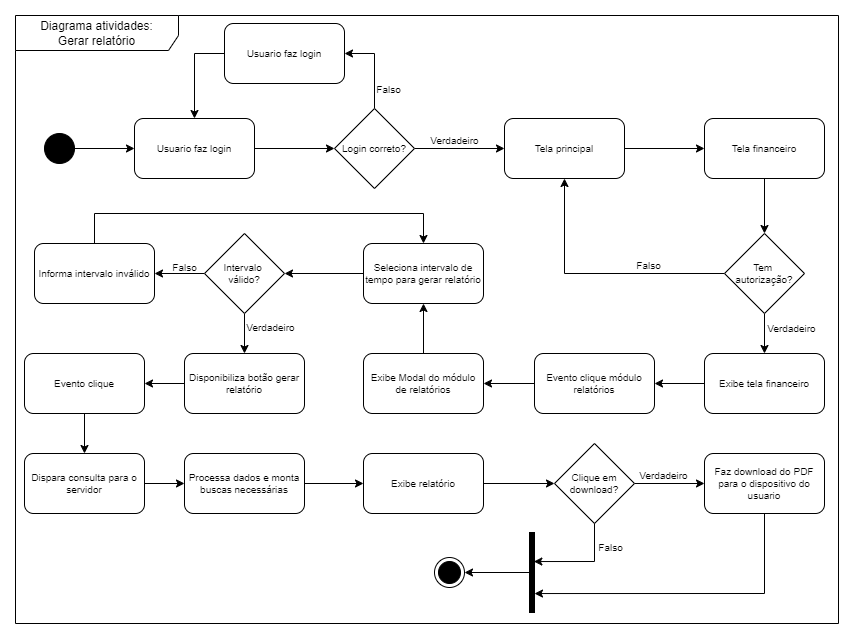

The diagram above was exported from draw.io. Its source (the exported page's mxGraphModel, read from the mxfile embedded in the PNG):
<mxGraphModel dx="1434" dy="778" grid="1" gridSize="10" guides="1" tooltips="1" connect="1" arrows="1" fold="1" page="1" pageScale="1" pageWidth="827" pageHeight="1169" math="0" shadow="0">
  <root>
    <mxCell id="0" />
    <mxCell id="1" parent="0" />
    <mxCell id="86fRKVhWkx9RXHk3TfbC-3" value="" style="edgeStyle=orthogonalEdgeStyle;rounded=0;orthogonalLoop=1;jettySize=auto;html=1;" edge="1" parent="1" source="86fRKVhWkx9RXHk3TfbC-1" target="86fRKVhWkx9RXHk3TfbC-2">
      <mxGeometry relative="1" as="geometry" />
    </mxCell>
    <mxCell id="86fRKVhWkx9RXHk3TfbC-1" value="" style="ellipse;fillColor=strokeColor;html=1;" vertex="1" parent="1">
      <mxGeometry x="30" y="120" width="30" height="30" as="geometry" />
    </mxCell>
    <mxCell id="86fRKVhWkx9RXHk3TfbC-5" value="" style="edgeStyle=orthogonalEdgeStyle;rounded=0;orthogonalLoop=1;jettySize=auto;html=1;" edge="1" parent="1" source="86fRKVhWkx9RXHk3TfbC-2" target="86fRKVhWkx9RXHk3TfbC-4">
      <mxGeometry relative="1" as="geometry" />
    </mxCell>
    <mxCell id="86fRKVhWkx9RXHk3TfbC-2" value="Usuario faz login" style="rounded=1;whiteSpace=wrap;html=1;fontSize=10;" vertex="1" parent="1">
      <mxGeometry x="120" y="105" width="120" height="60" as="geometry" />
    </mxCell>
    <mxCell id="86fRKVhWkx9RXHk3TfbC-10" style="edgeStyle=orthogonalEdgeStyle;rounded=0;orthogonalLoop=1;jettySize=auto;html=1;" edge="1" parent="1" source="86fRKVhWkx9RXHk3TfbC-4" target="86fRKVhWkx9RXHk3TfbC-7">
      <mxGeometry relative="1" as="geometry">
        <Array as="points">
          <mxPoint x="360" y="40" />
        </Array>
      </mxGeometry>
    </mxCell>
    <mxCell id="86fRKVhWkx9RXHk3TfbC-15" value="" style="edgeStyle=orthogonalEdgeStyle;rounded=0;orthogonalLoop=1;jettySize=auto;html=1;" edge="1" parent="1" source="86fRKVhWkx9RXHk3TfbC-4" target="86fRKVhWkx9RXHk3TfbC-14">
      <mxGeometry relative="1" as="geometry" />
    </mxCell>
    <mxCell id="86fRKVhWkx9RXHk3TfbC-4" value="Login correto?" style="rhombus;fontSize=10;" vertex="1" parent="1">
      <mxGeometry x="320" y="95" width="80" height="80" as="geometry" />
    </mxCell>
    <mxCell id="86fRKVhWkx9RXHk3TfbC-11" style="edgeStyle=orthogonalEdgeStyle;rounded=0;orthogonalLoop=1;jettySize=auto;html=1;entryX=0.5;entryY=0;entryDx=0;entryDy=0;" edge="1" parent="1" source="86fRKVhWkx9RXHk3TfbC-7" target="86fRKVhWkx9RXHk3TfbC-2">
      <mxGeometry relative="1" as="geometry">
        <Array as="points">
          <mxPoint x="180" y="40" />
        </Array>
      </mxGeometry>
    </mxCell>
    <mxCell id="86fRKVhWkx9RXHk3TfbC-7" value="Usuario faz login" style="rounded=1;whiteSpace=wrap;html=1;fontSize=10;" vertex="1" parent="1">
      <mxGeometry x="210" y="10" width="120" height="60" as="geometry" />
    </mxCell>
    <mxCell id="86fRKVhWkx9RXHk3TfbC-12" value="Falso" style="text;html=1;align=center;verticalAlign=middle;resizable=0;points=[];autosize=1;strokeColor=none;fillColor=none;fontSize=10;" vertex="1" parent="1">
      <mxGeometry x="349" y="61" width="50" height="30" as="geometry" />
    </mxCell>
    <mxCell id="86fRKVhWkx9RXHk3TfbC-18" value="" style="edgeStyle=orthogonalEdgeStyle;rounded=0;orthogonalLoop=1;jettySize=auto;html=1;" edge="1" parent="1" source="86fRKVhWkx9RXHk3TfbC-14" target="86fRKVhWkx9RXHk3TfbC-17">
      <mxGeometry relative="1" as="geometry" />
    </mxCell>
    <mxCell id="86fRKVhWkx9RXHk3TfbC-14" value="Tela principal" style="rounded=1;whiteSpace=wrap;html=1;fontSize=10;" vertex="1" parent="1">
      <mxGeometry x="490" y="105" width="120" height="60" as="geometry" />
    </mxCell>
    <mxCell id="86fRKVhWkx9RXHk3TfbC-16" value="Verdadeiro" style="text;html=1;align=center;verticalAlign=middle;resizable=0;points=[];autosize=1;strokeColor=none;fillColor=none;fontSize=10;" vertex="1" parent="1">
      <mxGeometry x="405" y="112" width="70" height="30" as="geometry" />
    </mxCell>
    <mxCell id="86fRKVhWkx9RXHk3TfbC-20" value="" style="edgeStyle=orthogonalEdgeStyle;rounded=0;orthogonalLoop=1;jettySize=auto;html=1;" edge="1" parent="1" source="86fRKVhWkx9RXHk3TfbC-17" target="86fRKVhWkx9RXHk3TfbC-19">
      <mxGeometry relative="1" as="geometry" />
    </mxCell>
    <mxCell id="86fRKVhWkx9RXHk3TfbC-17" value="Tela financeiro" style="rounded=1;whiteSpace=wrap;html=1;fontSize=10;" vertex="1" parent="1">
      <mxGeometry x="690" y="105" width="120" height="60" as="geometry" />
    </mxCell>
    <mxCell id="86fRKVhWkx9RXHk3TfbC-21" style="edgeStyle=orthogonalEdgeStyle;rounded=0;orthogonalLoop=1;jettySize=auto;html=1;" edge="1" parent="1" source="86fRKVhWkx9RXHk3TfbC-19" target="86fRKVhWkx9RXHk3TfbC-14">
      <mxGeometry relative="1" as="geometry" />
    </mxCell>
    <mxCell id="86fRKVhWkx9RXHk3TfbC-24" value="" style="edgeStyle=orthogonalEdgeStyle;rounded=0;orthogonalLoop=1;jettySize=auto;html=1;" edge="1" parent="1" source="86fRKVhWkx9RXHk3TfbC-19" target="86fRKVhWkx9RXHk3TfbC-23">
      <mxGeometry relative="1" as="geometry" />
    </mxCell>
    <mxCell id="86fRKVhWkx9RXHk3TfbC-19" value="Tem &#10;autorização?" style="rhombus;fontSize=10;" vertex="1" parent="1">
      <mxGeometry x="710" y="220" width="80" height="80" as="geometry" />
    </mxCell>
    <mxCell id="86fRKVhWkx9RXHk3TfbC-22" value="Falso" style="text;html=1;align=center;verticalAlign=middle;resizable=0;points=[];autosize=1;strokeColor=none;fillColor=none;fontSize=10;" vertex="1" parent="1">
      <mxGeometry x="609" y="237" width="50" height="30" as="geometry" />
    </mxCell>
    <mxCell id="86fRKVhWkx9RXHk3TfbC-27" value="" style="edgeStyle=orthogonalEdgeStyle;rounded=0;orthogonalLoop=1;jettySize=auto;html=1;" edge="1" parent="1" source="86fRKVhWkx9RXHk3TfbC-23" target="86fRKVhWkx9RXHk3TfbC-26">
      <mxGeometry relative="1" as="geometry" />
    </mxCell>
    <mxCell id="86fRKVhWkx9RXHk3TfbC-23" value="Exibe tela financeiro" style="rounded=1;whiteSpace=wrap;html=1;fontSize=10;" vertex="1" parent="1">
      <mxGeometry x="690" y="340" width="120" height="60" as="geometry" />
    </mxCell>
    <mxCell id="86fRKVhWkx9RXHk3TfbC-25" value="Verdadeiro" style="text;html=1;align=center;verticalAlign=middle;resizable=0;points=[];autosize=1;strokeColor=none;fillColor=none;fontSize=10;" vertex="1" parent="1">
      <mxGeometry x="742" y="300" width="70" height="30" as="geometry" />
    </mxCell>
    <mxCell id="86fRKVhWkx9RXHk3TfbC-29" value="" style="edgeStyle=orthogonalEdgeStyle;rounded=0;orthogonalLoop=1;jettySize=auto;html=1;" edge="1" parent="1" source="86fRKVhWkx9RXHk3TfbC-26" target="86fRKVhWkx9RXHk3TfbC-28">
      <mxGeometry relative="1" as="geometry" />
    </mxCell>
    <mxCell id="86fRKVhWkx9RXHk3TfbC-26" value="Evento clique módulo relatórios" style="rounded=1;whiteSpace=wrap;html=1;fontSize=10;" vertex="1" parent="1">
      <mxGeometry x="520" y="340" width="120" height="60" as="geometry" />
    </mxCell>
    <mxCell id="86fRKVhWkx9RXHk3TfbC-31" value="" style="edgeStyle=orthogonalEdgeStyle;rounded=0;orthogonalLoop=1;jettySize=auto;html=1;" edge="1" parent="1" source="86fRKVhWkx9RXHk3TfbC-28" target="86fRKVhWkx9RXHk3TfbC-30">
      <mxGeometry relative="1" as="geometry" />
    </mxCell>
    <mxCell id="86fRKVhWkx9RXHk3TfbC-28" value="Exibe Modal do módulo de relatórios" style="rounded=1;whiteSpace=wrap;html=1;fontSize=10;" vertex="1" parent="1">
      <mxGeometry x="349" y="340" width="120" height="60" as="geometry" />
    </mxCell>
    <mxCell id="86fRKVhWkx9RXHk3TfbC-33" value="" style="edgeStyle=orthogonalEdgeStyle;rounded=0;orthogonalLoop=1;jettySize=auto;html=1;" edge="1" parent="1" source="86fRKVhWkx9RXHk3TfbC-30" target="86fRKVhWkx9RXHk3TfbC-32">
      <mxGeometry relative="1" as="geometry" />
    </mxCell>
    <mxCell id="86fRKVhWkx9RXHk3TfbC-30" value="Seleciona intervalo de tempo para gerar relatório" style="rounded=1;whiteSpace=wrap;html=1;fontSize=10;" vertex="1" parent="1">
      <mxGeometry x="349" y="230" width="120" height="60" as="geometry" />
    </mxCell>
    <mxCell id="86fRKVhWkx9RXHk3TfbC-36" value="" style="edgeStyle=orthogonalEdgeStyle;rounded=0;orthogonalLoop=1;jettySize=auto;html=1;" edge="1" parent="1" source="86fRKVhWkx9RXHk3TfbC-32" target="86fRKVhWkx9RXHk3TfbC-34">
      <mxGeometry relative="1" as="geometry" />
    </mxCell>
    <mxCell id="86fRKVhWkx9RXHk3TfbC-39" value="" style="edgeStyle=orthogonalEdgeStyle;rounded=0;orthogonalLoop=1;jettySize=auto;html=1;" edge="1" parent="1" source="86fRKVhWkx9RXHk3TfbC-32" target="86fRKVhWkx9RXHk3TfbC-38">
      <mxGeometry relative="1" as="geometry" />
    </mxCell>
    <mxCell id="86fRKVhWkx9RXHk3TfbC-32" value="Intervalo &#10;válido?" style="rhombus;fontSize=10;" vertex="1" parent="1">
      <mxGeometry x="190" y="220" width="80" height="80" as="geometry" />
    </mxCell>
    <mxCell id="86fRKVhWkx9RXHk3TfbC-35" style="edgeStyle=orthogonalEdgeStyle;rounded=0;orthogonalLoop=1;jettySize=auto;html=1;" edge="1" parent="1" source="86fRKVhWkx9RXHk3TfbC-34" target="86fRKVhWkx9RXHk3TfbC-30">
      <mxGeometry relative="1" as="geometry">
        <Array as="points">
          <mxPoint x="80" y="200" />
          <mxPoint x="409" y="200" />
        </Array>
      </mxGeometry>
    </mxCell>
    <mxCell id="86fRKVhWkx9RXHk3TfbC-34" value="Informa intervalo inválido" style="rounded=1;whiteSpace=wrap;html=1;fontSize=10;" vertex="1" parent="1">
      <mxGeometry x="20" y="230" width="120" height="60" as="geometry" />
    </mxCell>
    <mxCell id="86fRKVhWkx9RXHk3TfbC-37" value="Falso" style="text;html=1;align=center;verticalAlign=middle;resizable=0;points=[];autosize=1;strokeColor=none;fillColor=none;fontSize=10;" vertex="1" parent="1">
      <mxGeometry x="145" y="239" width="50" height="30" as="geometry" />
    </mxCell>
    <mxCell id="86fRKVhWkx9RXHk3TfbC-42" value="" style="edgeStyle=orthogonalEdgeStyle;rounded=0;orthogonalLoop=1;jettySize=auto;html=1;" edge="1" parent="1" source="86fRKVhWkx9RXHk3TfbC-38" target="86fRKVhWkx9RXHk3TfbC-41">
      <mxGeometry relative="1" as="geometry" />
    </mxCell>
    <mxCell id="86fRKVhWkx9RXHk3TfbC-38" value="Disponibiliza botão gerar relatório" style="rounded=1;whiteSpace=wrap;html=1;fontSize=10;" vertex="1" parent="1">
      <mxGeometry x="170" y="340" width="120" height="60" as="geometry" />
    </mxCell>
    <mxCell id="86fRKVhWkx9RXHk3TfbC-40" value="Verdadeiro" style="text;html=1;align=center;verticalAlign=middle;resizable=0;points=[];autosize=1;strokeColor=none;fillColor=none;fontSize=10;" vertex="1" parent="1">
      <mxGeometry x="221" y="299" width="70" height="30" as="geometry" />
    </mxCell>
    <mxCell id="86fRKVhWkx9RXHk3TfbC-44" value="" style="edgeStyle=orthogonalEdgeStyle;rounded=0;orthogonalLoop=1;jettySize=auto;html=1;" edge="1" parent="1" source="86fRKVhWkx9RXHk3TfbC-41" target="86fRKVhWkx9RXHk3TfbC-43">
      <mxGeometry relative="1" as="geometry" />
    </mxCell>
    <mxCell id="86fRKVhWkx9RXHk3TfbC-41" value="Evento clique" style="rounded=1;whiteSpace=wrap;html=1;fontSize=10;" vertex="1" parent="1">
      <mxGeometry x="10" y="340" width="120" height="60" as="geometry" />
    </mxCell>
    <mxCell id="86fRKVhWkx9RXHk3TfbC-46" value="" style="edgeStyle=orthogonalEdgeStyle;rounded=0;orthogonalLoop=1;jettySize=auto;html=1;" edge="1" parent="1" source="86fRKVhWkx9RXHk3TfbC-43" target="86fRKVhWkx9RXHk3TfbC-45">
      <mxGeometry relative="1" as="geometry" />
    </mxCell>
    <mxCell id="86fRKVhWkx9RXHk3TfbC-43" value="Dispara consulta para o servidor" style="rounded=1;whiteSpace=wrap;html=1;fontSize=10;" vertex="1" parent="1">
      <mxGeometry x="10" y="440" width="120" height="60" as="geometry" />
    </mxCell>
    <mxCell id="86fRKVhWkx9RXHk3TfbC-48" value="" style="edgeStyle=orthogonalEdgeStyle;rounded=0;orthogonalLoop=1;jettySize=auto;html=1;" edge="1" parent="1" source="86fRKVhWkx9RXHk3TfbC-45" target="86fRKVhWkx9RXHk3TfbC-47">
      <mxGeometry relative="1" as="geometry" />
    </mxCell>
    <mxCell id="86fRKVhWkx9RXHk3TfbC-45" value="Processa dados e monta buscas necessárias" style="rounded=1;whiteSpace=wrap;html=1;fontSize=10;" vertex="1" parent="1">
      <mxGeometry x="170" y="440" width="120" height="60" as="geometry" />
    </mxCell>
    <mxCell id="86fRKVhWkx9RXHk3TfbC-50" value="" style="edgeStyle=orthogonalEdgeStyle;rounded=0;orthogonalLoop=1;jettySize=auto;html=1;" edge="1" parent="1" source="86fRKVhWkx9RXHk3TfbC-47" target="86fRKVhWkx9RXHk3TfbC-49">
      <mxGeometry relative="1" as="geometry" />
    </mxCell>
    <mxCell id="86fRKVhWkx9RXHk3TfbC-47" value="Exibe relatório" style="rounded=1;whiteSpace=wrap;html=1;fontSize=10;" vertex="1" parent="1">
      <mxGeometry x="349" y="440" width="120" height="60" as="geometry" />
    </mxCell>
    <mxCell id="86fRKVhWkx9RXHk3TfbC-52" value="" style="edgeStyle=orthogonalEdgeStyle;rounded=0;orthogonalLoop=1;jettySize=auto;html=1;" edge="1" parent="1" source="86fRKVhWkx9RXHk3TfbC-49" target="86fRKVhWkx9RXHk3TfbC-51">
      <mxGeometry relative="1" as="geometry" />
    </mxCell>
    <mxCell id="86fRKVhWkx9RXHk3TfbC-49" value="Clique em&#10;download?" style="rhombus;fontSize=10;" vertex="1" parent="1">
      <mxGeometry x="540" y="430" width="80" height="80" as="geometry" />
    </mxCell>
    <mxCell id="86fRKVhWkx9RXHk3TfbC-51" value="Faz download do PDF para o dispositivo do usuario" style="rounded=1;whiteSpace=wrap;html=1;fontSize=10;" vertex="1" parent="1">
      <mxGeometry x="690" y="440" width="120" height="60" as="geometry" />
    </mxCell>
    <mxCell id="86fRKVhWkx9RXHk3TfbC-53" value="Verdadeiro" style="text;html=1;align=center;verticalAlign=middle;resizable=0;points=[];autosize=1;strokeColor=none;fillColor=none;fontSize=10;" vertex="1" parent="1">
      <mxGeometry x="614" y="447" width="70" height="30" as="geometry" />
    </mxCell>
    <mxCell id="86fRKVhWkx9RXHk3TfbC-56" value="Falso" style="text;html=1;align=center;verticalAlign=middle;resizable=0;points=[];autosize=1;strokeColor=none;fillColor=none;fontSize=10;" vertex="1" parent="1">
      <mxGeometry x="571" y="519" width="50" height="30" as="geometry" />
    </mxCell>
    <mxCell id="86fRKVhWkx9RXHk3TfbC-57" value="" style="ellipse;html=1;shape=endState;fillColor=strokeColor;" vertex="1" parent="1">
      <mxGeometry x="420" y="544" width="30" height="30" as="geometry" />
    </mxCell>
    <mxCell id="86fRKVhWkx9RXHk3TfbC-65" value="" style="edgeStyle=orthogonalEdgeStyle;rounded=0;orthogonalLoop=1;jettySize=auto;html=1;" edge="1" parent="1" source="86fRKVhWkx9RXHk3TfbC-59" target="86fRKVhWkx9RXHk3TfbC-57">
      <mxGeometry relative="1" as="geometry" />
    </mxCell>
    <mxCell id="86fRKVhWkx9RXHk3TfbC-59" value="" style="html=1;points=[];perimeter=orthogonalPerimeter;fillColor=strokeColor;rotation=0;" vertex="1" parent="1">
      <mxGeometry x="515" y="519" width="5" height="80" as="geometry" />
    </mxCell>
    <mxCell id="86fRKVhWkx9RXHk3TfbC-63" style="edgeStyle=orthogonalEdgeStyle;rounded=0;orthogonalLoop=1;jettySize=auto;html=1;entryX=0.867;entryY=0.363;entryDx=0;entryDy=0;entryPerimeter=0;" edge="1" parent="1" source="86fRKVhWkx9RXHk3TfbC-49" target="86fRKVhWkx9RXHk3TfbC-59">
      <mxGeometry relative="1" as="geometry">
        <Array as="points">
          <mxPoint x="580" y="548" />
        </Array>
      </mxGeometry>
    </mxCell>
    <mxCell id="86fRKVhWkx9RXHk3TfbC-64" style="edgeStyle=orthogonalEdgeStyle;rounded=0;orthogonalLoop=1;jettySize=auto;html=1;entryX=1;entryY=0.763;entryDx=0;entryDy=0;entryPerimeter=0;" edge="1" parent="1" source="86fRKVhWkx9RXHk3TfbC-51" target="86fRKVhWkx9RXHk3TfbC-59">
      <mxGeometry relative="1" as="geometry">
        <Array as="points">
          <mxPoint x="750" y="580" />
        </Array>
      </mxGeometry>
    </mxCell>
    <mxCell id="86fRKVhWkx9RXHk3TfbC-66" value="Diagrama atividades:&lt;div&gt;Gerar relatório&lt;/div&gt;" style="shape=umlFrame;whiteSpace=wrap;html=1;pointerEvents=0;recursiveResize=0;container=1;collapsible=0;width=163;height=35;" vertex="1" parent="1">
      <mxGeometry x="1" y="2" width="823" height="608" as="geometry" />
    </mxCell>
  </root>
</mxGraphModel>